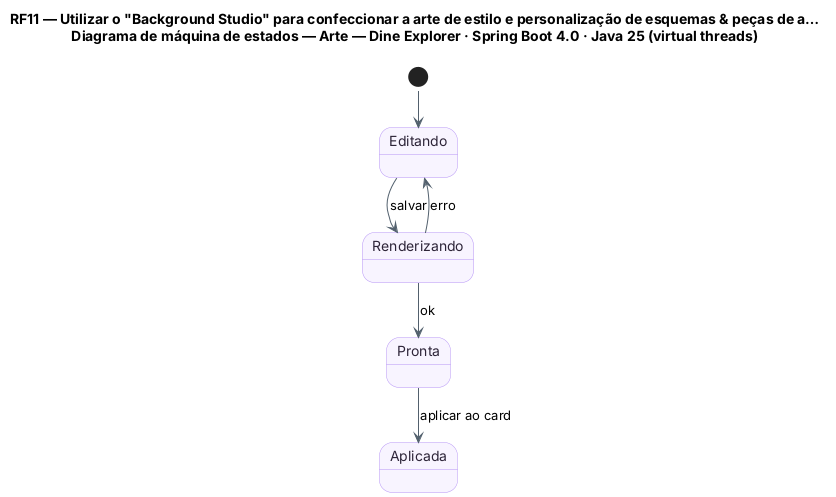

The diagram above was rendered by PlantUML. Its source (embedded in the PNG):
@startuml RF11_MaquinaDeEstados_Arte
!pragma layout smetana
title RF11 — Utilizar o "Background Studio" para confeccionar a arte de estilo e personalização de esquemas & peças de a…\nDiagrama de máquina de estados — Arte — Dine Explorer · Spring Boot 4.0 · Java 25 (virtual threads)
skinparam backgroundColor #FFFFFF
skinparam state {
  BackgroundColor #F8F4FF
  BorderColor #B695F5
  FontColor #2D2438
  ArrowColor #52606D
}
skinparam note {
  BackgroundColor #FFFDEB
  BorderColor #D8CE78
  FontColor #554F24
}
state "Editando" as EDI
state "Renderizando" as REN
state "Pronta" as PRT
state "Aplicada" as APL

[*] --> EDI
EDI --> REN : salvar
REN --> PRT : ok
REN --> EDI : erro
PRT --> APL : aplicar ao card
@enduml